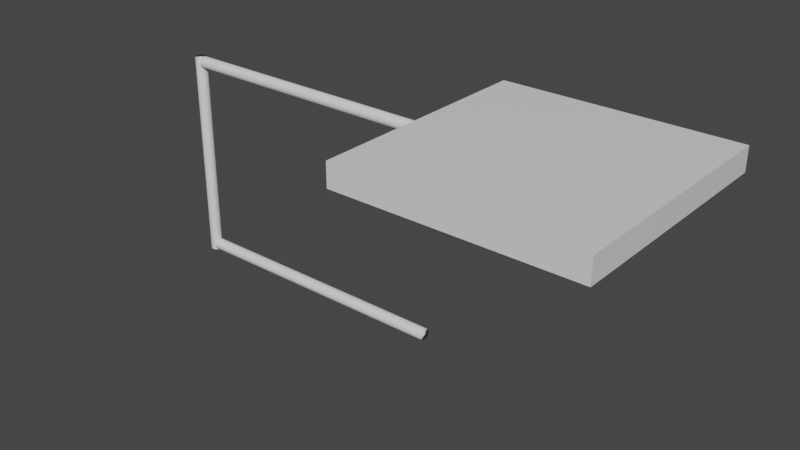 # Source: DiamondElectrode.blend  (saved by Blender 2.90.8; exported with 4.5.12 LTS)
import bpy
from mathutils import Matrix  # noqa: F401  (used for matrix-valued properties, if any)

bpy.ops.wm.read_factory_settings(use_empty=True)
scene = bpy.context.scene
scene.name = 'Scene'

# ---- collections
col_collection = bpy.data.collections.new('Collection'); scene.collection.children.link(col_collection)

# ---- materials (node trees are filled in below, after node groups)
mat_material = bpy.data.materials.new('Material')
mat_material.alpha_threshold = 0.0
mat_material.use_transparent_shadow = False
mat_material.line_color = (0.0, 0.0, 0.0, 1.0)

# ---- material node trees
mat_material.use_nodes = True; mat_material.node_tree.nodes.clear()
_N = mat_material.node_tree.nodes; _L = mat_material.node_tree.links
n0 = _N.new('ShaderNodeOutputMaterial'); n0.name = 'Material Output'; n0.location = (300, 300)
n1 = _N.new('ShaderNodeBsdfPrincipled'); n1.name = 'Principled BSDF'; n1.location = (10, 300)
n1.distribution = 'GGX'
n1.subsurface_method = 'BURLEY'
n1.inputs[2].default_value = 0.4
n1.inputs[3].default_value = 1.45
n1.inputs[27].default_value = (0.0, 0.0, 0.0, 1.0)
n1.inputs[28].default_value = 1.0
_L.new(n1.outputs[0], n0.inputs[0])
n0.is_active_output = True

# ---- world
world_world = bpy.data.worlds.new('World'); scene.world = world_world
world_world.use_nodes = True; world_world.node_tree.nodes.clear()
_N = world_world.node_tree.nodes; _L = world_world.node_tree.links
n0 = _N.new('ShaderNodeOutputWorld'); n0.name = 'World Output'; n0.location = (300, 300)
n1 = _N.new('ShaderNodeBackground'); n1.name = 'Background'; n1.location = (10, 300)
n1.inputs[0].default_value = (0.05088, 0.05088, 0.05088, 1.0)
_L.new(n1.outputs[0], n0.inputs[0])
n0.is_active_output = True
world_world.color = (0.05088, 0.05088, 0.05088)
world_world.use_sun_shadow = False
world_world.sun_shadow_jitter_overblur = 0.0

# ---- meshes
me_cube_001 = bpy.data.meshes.new('Cube.001')
me_cube_001.from_pydata([(1.0, 1.0, 1.0), (1.0, 1.0, -1.0), (1.0, -1.0, 1.0), (1.0, -1.0, -1.0), (-1.0, 1.0, 1.0), (-1.0, 1.0, -1.0), (-1.0, -1.0, 1.0), (-1.0, -1.0, -1.0)], [], [(0, 4, 6, 2), (3, 2, 6, 7), (7, 6, 4, 5), (5, 1, 3, 7), (1, 0, 2, 3), (5, 4, 0, 1)])
_uv = me_cube_001.uv_layers.new(name='UVMap')
_uv.uv.foreach_set('vector', [0.625, 0.5, 0.875, 0.5, 0.875, 0.75, 0.625, 0.75, 0.375, 0.75, 0.625, 0.75, 0.625, 1.0, 0.375, 1.0, 0.375, 0.0, 0.625, 0.0, 0.625, 0.25, 0.375, 0.25, 0.125, 0.5, 0.375, 0.5, 0.375, 0.75, 0.125, 0.75, 0.375, 0.5, 0.625, 0.5, 0.625, 0.75, 0.375, 0.75, 0.375, 0.25, 0.625, 0.25, 0.625, 0.5, 0.375, 0.5])
me_cube_001.materials.append(mat_material)
me_cube_001.use_remesh_preserve_volume = False
me_cube_001.use_remesh_preserve_attributes = False
me_cube_001.use_mirror_vertex_groups = False
me_cube_001.update()
me_cylinder = bpy.data.meshes.new('Cylinder')
me_cylinder.from_pydata([(0.0, 1.0, -1.0), (0.0, 1.0, 1.0), (0.1951, 0.9808, -1.0), (0.1951, 0.9808, 1.0), (0.3827, 0.9239, -1.0), (0.3827, 0.9239, 1.0), (0.5556, 0.8315, -1.0), (0.5556, 0.8315, 1.0), (0.7071, 0.7071, -1.0), (0.7071, 0.7071, 1.0), (0.8315, 0.5556, -1.0), (0.8315, 0.5556, 1.0), (0.9239, 0.3827, -1.0), (0.9239, 0.3827, 1.0), (0.9808, 0.1951, -1.0), (0.9808, 0.1951, 1.0), (1.0, 7.55e-08, -1.0), (1.0, 7.55e-08, 1.0), (0.9808, -0.1951, -1.0), (0.9808, -0.1951, 1.0), (0.9239, -0.3827, -1.0), (0.9239, -0.3827, 1.0), (0.8315, -0.5556, -1.0), (0.8315, -0.5556, 1.0), (0.7071, -0.7071, -1.0), (0.7071, -0.7071, 1.0), (0.5556, -0.8315, -1.0), (0.5556, -0.8315, 1.0), (0.3827, -0.9239, -1.0), (0.3827, -0.9239, 1.0), (0.1951, -0.9808, -1.0), (0.1951, -0.9808, 1.0), (-3.258e-07, -1.0, -1.0), (-3.258e-07, -1.0, 1.0), (-0.1951, -0.9808, -1.0), (-0.1951, -0.9808, 1.0), (-0.3827, -0.9239, -1.0), (-0.3827, -0.9239, 1.0), (-0.5556, -0.8315, -1.0), (-0.5556, -0.8315, 1.0), (-0.7071, -0.7071, -1.0), (-0.7071, -0.7071, 1.0), (-0.8315, -0.5556, -1.0), (-0.8315, -0.5556, 1.0), (-0.9239, -0.3827, -1.0), (-0.9239, -0.3827, 1.0), (-0.9808, -0.1951, -1.0), (-0.9808, -0.1951, 1.0), (-1.0, 9.656e-07, -1.0), (-1.0, 9.656e-07, 1.0), (-0.9808, 0.1951, -1.0), (-0.9808, 0.1951, 1.0), (-0.9239, 0.3827, -1.0), (-0.9239, 0.3827, 1.0), (-0.8315, 0.5556, -1.0), (-0.8315, 0.5556, 1.0), (-0.7071, 0.7071, -1.0), (-0.7071, 0.7071, 1.0), (-0.5556, 0.8315, -1.0), (-0.5556, 0.8315, 1.0), (-0.3827, 0.9239, -1.0), (-0.3827, 0.9239, 1.0), (-0.1951, 0.9808, -1.0), (-0.1951, 0.9808, 1.0)], [], [(0, 1, 3, 2), (2, 3, 5, 4), (4, 5, 7, 6), (6, 7, 9, 8), (8, 9, 11, 10), (10, 11, 13, 12), (12, 13, 15, 14), (14, 15, 17, 16), (16, 17, 19, 18), (18, 19, 21, 20), (20, 21, 23, 22), (22, 23, 25, 24), (24, 25, 27, 26), (26, 27, 29, 28), (28, 29, 31, 30), (30, 31, 33, 32), (32, 33, 35, 34), (34, 35, 37, 36), (36, 37, 39, 38), (38, 39, 41, 40), (40, 41, 43, 42), (42, 43, 45, 44), (44, 45, 47, 46), (46, 47, 49, 48), (48, 49, 51, 50), (50, 51, 53, 52), (52, 53, 55, 54), (54, 55, 57, 56), (56, 57, 59, 58), (58, 59, 61, 60), (3, 1, 63, 61, 59, 57, 55, 53, 51, 49, 47, 45, 43, 41, 39, 37, 35, 33, 31, 29, 27, 25, 23, 21, 19, 17, 15, 13, 11, 9, 7, 5), (60, 61, 63, 62), (62, 63, 1, 0), (0, 2, 4, 6, 8, 10, 12, 14, 16, 18, 20, 22, 24, 26, 28, 30, 32, 34, 36, 38, 40, 42, 44, 46, 48, 50, 52, 54, 56, 58, 60, 62)])
me_cylinder.polygons.foreach_set('use_smooth', [True] * 34)
_uv = me_cylinder.uv_layers.new(name='UVMap')
_uv.uv.foreach_set('vector', [1.0, 0.5, 1.0, 1.0, 0.9688, 1.0, 0.9688, 0.5, 0.9688, 0.5, 0.9688, 1.0, 0.9375, 1.0, 0.9375, 0.5, 0.9375, 0.5, 0.9375, 1.0, 0.9062, 1.0, 0.9062, 0.5, 0.9062, 0.5, 0.9062, 1.0, 0.875, 1.0, 0.875, 0.5, 0.875, 0.5, 0.875, 1.0, 0.8438, 1.0, 0.8438, 0.5, 0.8438, 0.5, 0.8438, 1.0, 0.8125, 1.0, 0.8125, 0.5, 0.8125, 0.5, 0.8125, 1.0, 0.7812, 1.0, 0.7812, 0.5, 0.7812, 0.5, 0.7812, 1.0, 0.75, 1.0, 0.75, 0.5, 0.75, 0.5, 0.75, 1.0, 0.7188, 1.0, 0.7188, 0.5, 0.7188, 0.5, 0.7188, 1.0, 0.6875, 1.0, 0.6875, 0.5, 0.6875, 0.5, 0.6875, 1.0, 0.6562, 1.0, 0.6562, 0.5, 0.6562, 0.5, 0.6562, 1.0, 0.625, 1.0, 0.625, 0.5, 0.625, 0.5, 0.625, 1.0, 0.5938, 1.0, 0.5938, 0.5, 0.5938, 0.5, 0.5938, 1.0, 0.5625, 1.0, 0.5625, 0.5, 0.5625, 0.5, 0.5625, 1.0, 0.5312, 1.0, 0.5312, 0.5, 0.5312, 0.5, 0.5312, 1.0, 0.5, 1.0, 0.5, 0.5, 0.5, 0.5, 0.5, 1.0, 0.4688, 1.0, 0.4688, 0.5, 0.4688, 0.5, 0.4688, 1.0, 0.4375, 1.0, 0.4375, 0.5, 0.4375, 0.5, 0.4375, 1.0, 0.4062, 1.0, 0.4062, 0.5, 0.4062, 0.5, 0.4062, 1.0, 0.375, 1.0, 0.375, 0.5, 0.375, 0.5, 0.375, 1.0, 0.3438, 1.0, 0.3438, 0.5, 0.3438, 0.5, 0.3438, 1.0, 0.3125, 1.0, 0.3125, 0.5, 0.3125, 0.5, 0.3125, 1.0, 0.2812, 1.0, 0.2812, 0.5, 0.2812, 0.5, 0.2812, 1.0, 0.25, 1.0, 0.25, 0.5, 0.25, 0.5, 0.25, 1.0, 0.2188, 1.0, 0.2188, 0.5, 0.2188, 0.5, 0.2188, 1.0, 0.1875, 1.0, 0.1875, 0.5, 0.1875, 0.5, 0.1875, 1.0, 0.1562, 1.0, 0.1562, 0.5, 0.1562, 0.5, 0.1562, 1.0, 0.125, 1.0, 0.125, 0.5, 0.125, 0.5, 0.125, 1.0, 0.09375, 1.0, 0.09375, 0.5, 0.09375, 0.5, 0.09375, 1.0, 0.0625, 1.0, 0.0625, 0.5, 0.2968, 0.4854, 0.25, 0.49, 0.2032, 0.4854, 0.1582, 0.4717, 0.1167, 0.4496, 0.08029, 0.4197, 0.05045, 0.3833, 0.02827, 0.3418, 0.01461, 0.2968, 0.01, 0.25, 0.01461, 0.2032, 0.02827, 0.1582, 0.05045, 0.1167, 0.08029, 0.08029, 0.1167, 0.05045, 0.1582, 0.02827, 0.2032, 0.01461, 0.25, 0.01, 0.2968, 0.01461, 0.3418, 0.02827, 0.3833, 0.05045, 0.4197, 0.08029, 0.4496, 0.1167, 0.4717, 0.1582, 0.4854, 0.2032, 0.49, 0.25, 0.4854, 0.2968, 0.4717, 0.3418, 0.4496, 0.3833, 0.4197, 0.4197, 0.3833, 0.4496, 0.3418, 0.4717, 0.0625, 0.5, 0.0625, 1.0, 0.03125, 1.0, 0.03125, 0.5, 0.03125, 0.5, 0.03125, 1.0, 0.0, 1.0, 0.0, 0.5, 0.75, 0.49, 0.7968, 0.4854, 0.8418, 0.4717, 0.8833, 0.4496, 0.9197, 0.4197, 0.9496, 0.3833, 0.9717, 0.3418, 0.9854, 0.2968, 0.99, 0.25, 0.9854, 0.2032, 0.9717, 0.1582, 0.9496, 0.1167, 0.9197, 0.08029, 0.8833, 0.05045, 0.8418, 0.02827, 0.7968, 0.01461, 0.75, 0.01, 0.7032, 0.01461, 0.6582, 0.02827, 0.6167, 0.05045, 0.5803, 0.08029, 0.5504, 0.1167, 0.5283, 0.1582, 0.5146, 0.2032, 0.51, 0.25, 0.5146, 0.2968, 0.5283, 0.3418, 0.5504, 0.3833, 0.5803, 0.4197, 0.6167, 0.4496, 0.6582, 0.4717, 0.7032, 0.4854])
me_cylinder.use_remesh_fix_poles = True
me_cylinder.use_remesh_preserve_attributes = False
me_cylinder.use_mirror_vertex_groups = False
me_cylinder.update()
me_cylinder_001 = bpy.data.meshes.new('Cylinder.001')
me_cylinder_001.from_pydata([(0.0, 1.0, -1.0), (0.0, 1.0, 1.0), (0.1951, 0.9808, -1.0), (0.1951, 0.9808, 1.0), (0.3827, 0.9239, -1.0), (0.3827, 0.9239, 1.0), (0.5556, 0.8315, -1.0), (0.5556, 0.8315, 1.0), (0.7071, 0.7071, -1.0), (0.7071, 0.7071, 1.0), (0.8315, 0.5556, -1.0), (0.8315, 0.5556, 1.0), (0.9239, 0.3827, -1.0), (0.9239, 0.3827, 1.0), (0.9808, 0.1951, -1.0), (0.9808, 0.1951, 1.0), (1.0, 7.55e-08, -1.0), (1.0, 7.55e-08, 1.0), (0.9808, -0.1951, -1.0), (0.9808, -0.1951, 1.0), (0.9239, -0.3827, -1.0), (0.9239, -0.3827, 1.0), (0.8315, -0.5556, -1.0), (0.8315, -0.5556, 1.0), (0.7071, -0.7071, -1.0), (0.7071, -0.7071, 1.0), (0.5556, -0.8315, -1.0), (0.5556, -0.8315, 1.0), (0.3827, -0.9239, -1.0), (0.3827, -0.9239, 1.0), (0.1951, -0.9808, -1.0), (0.1951, -0.9808, 1.0), (-3.258e-07, -1.0, -1.0), (-3.258e-07, -1.0, 1.0), (-0.1951, -0.9808, -1.0), (-0.1951, -0.9808, 1.0), (-0.3827, -0.9239, -1.0), (-0.3827, -0.9239, 1.0), (-0.5556, -0.8315, -1.0), (-0.5556, -0.8315, 1.0), (-0.7071, -0.7071, -1.0), (-0.7071, -0.7071, 1.0), (-0.8315, -0.5556, -1.0), (-0.8315, -0.5556, 1.0), (-0.9239, -0.3827, -1.0), (-0.9239, -0.3827, 1.0), (-0.9808, -0.1951, -1.0), (-0.9808, -0.1951, 1.0), (-1.0, 9.656e-07, -1.0), (-1.0, 9.656e-07, 1.0), (-0.9808, 0.1951, -1.0), (-0.9808, 0.1951, 1.0), (-0.9239, 0.3827, -1.0), (-0.9239, 0.3827, 1.0), (-0.8315, 0.5556, -1.0), (-0.8315, 0.5556, 1.0), (-0.7071, 0.7071, -1.0), (-0.7071, 0.7071, 1.0), (-0.5556, 0.8315, -1.0), (-0.5556, 0.8315, 1.0), (-0.3827, 0.9239, -1.0), (-0.3827, 0.9239, 1.0), (-0.1951, 0.9808, -1.0), (-0.1951, 0.9808, 1.0)], [], [(0, 1, 3, 2), (2, 3, 5, 4), (4, 5, 7, 6), (6, 7, 9, 8), (8, 9, 11, 10), (10, 11, 13, 12), (12, 13, 15, 14), (14, 15, 17, 16), (16, 17, 19, 18), (18, 19, 21, 20), (20, 21, 23, 22), (22, 23, 25, 24), (24, 25, 27, 26), (26, 27, 29, 28), (28, 29, 31, 30), (30, 31, 33, 32), (32, 33, 35, 34), (34, 35, 37, 36), (36, 37, 39, 38), (38, 39, 41, 40), (40, 41, 43, 42), (42, 43, 45, 44), (44, 45, 47, 46), (46, 47, 49, 48), (48, 49, 51, 50), (50, 51, 53, 52), (52, 53, 55, 54), (54, 55, 57, 56), (56, 57, 59, 58), (58, 59, 61, 60), (3, 1, 63, 61, 59, 57, 55, 53, 51, 49, 47, 45, 43, 41, 39, 37, 35, 33, 31, 29, 27, 25, 23, 21, 19, 17, 15, 13, 11, 9, 7, 5), (60, 61, 63, 62), (62, 63, 1, 0), (0, 2, 4, 6, 8, 10, 12, 14, 16, 18, 20, 22, 24, 26, 28, 30, 32, 34, 36, 38, 40, 42, 44, 46, 48, 50, 52, 54, 56, 58, 60, 62)])
me_cylinder_001.polygons.foreach_set('use_smooth', [True] * 34)
_uv = me_cylinder_001.uv_layers.new(name='UVMap')
_uv.uv.foreach_set('vector', [1.0, 0.5, 1.0, 1.0, 0.9688, 1.0, 0.9688, 0.5, 0.9688, 0.5, 0.9688, 1.0, 0.9375, 1.0, 0.9375, 0.5, 0.9375, 0.5, 0.9375, 1.0, 0.9062, 1.0, 0.9062, 0.5, 0.9062, 0.5, 0.9062, 1.0, 0.875, 1.0, 0.875, 0.5, 0.875, 0.5, 0.875, 1.0, 0.8438, 1.0, 0.8438, 0.5, 0.8438, 0.5, 0.8438, 1.0, 0.8125, 1.0, 0.8125, 0.5, 0.8125, 0.5, 0.8125, 1.0, 0.7812, 1.0, 0.7812, 0.5, 0.7812, 0.5, 0.7812, 1.0, 0.75, 1.0, 0.75, 0.5, 0.75, 0.5, 0.75, 1.0, 0.7188, 1.0, 0.7188, 0.5, 0.7188, 0.5, 0.7188, 1.0, 0.6875, 1.0, 0.6875, 0.5, 0.6875, 0.5, 0.6875, 1.0, 0.6562, 1.0, 0.6562, 0.5, 0.6562, 0.5, 0.6562, 1.0, 0.625, 1.0, 0.625, 0.5, 0.625, 0.5, 0.625, 1.0, 0.5938, 1.0, 0.5938, 0.5, 0.5938, 0.5, 0.5938, 1.0, 0.5625, 1.0, 0.5625, 0.5, 0.5625, 0.5, 0.5625, 1.0, 0.5312, 1.0, 0.5312, 0.5, 0.5312, 0.5, 0.5312, 1.0, 0.5, 1.0, 0.5, 0.5, 0.5, 0.5, 0.5, 1.0, 0.4688, 1.0, 0.4688, 0.5, 0.4688, 0.5, 0.4688, 1.0, 0.4375, 1.0, 0.4375, 0.5, 0.4375, 0.5, 0.4375, 1.0, 0.4062, 1.0, 0.4062, 0.5, 0.4062, 0.5, 0.4062, 1.0, 0.375, 1.0, 0.375, 0.5, 0.375, 0.5, 0.375, 1.0, 0.3438, 1.0, 0.3438, 0.5, 0.3438, 0.5, 0.3438, 1.0, 0.3125, 1.0, 0.3125, 0.5, 0.3125, 0.5, 0.3125, 1.0, 0.2812, 1.0, 0.2812, 0.5, 0.2812, 0.5, 0.2812, 1.0, 0.25, 1.0, 0.25, 0.5, 0.25, 0.5, 0.25, 1.0, 0.2188, 1.0, 0.2188, 0.5, 0.2188, 0.5, 0.2188, 1.0, 0.1875, 1.0, 0.1875, 0.5, 0.1875, 0.5, 0.1875, 1.0, 0.1562, 1.0, 0.1562, 0.5, 0.1562, 0.5, 0.1562, 1.0, 0.125, 1.0, 0.125, 0.5, 0.125, 0.5, 0.125, 1.0, 0.09375, 1.0, 0.09375, 0.5, 0.09375, 0.5, 0.09375, 1.0, 0.0625, 1.0, 0.0625, 0.5, 0.2968, 0.4854, 0.25, 0.49, 0.2032, 0.4854, 0.1582, 0.4717, 0.1167, 0.4496, 0.08029, 0.4197, 0.05045, 0.3833, 0.02827, 0.3418, 0.01461, 0.2968, 0.01, 0.25, 0.01461, 0.2032, 0.02827, 0.1582, 0.05045, 0.1167, 0.08029, 0.08029, 0.1167, 0.05045, 0.1582, 0.02827, 0.2032, 0.01461, 0.25, 0.01, 0.2968, 0.01461, 0.3418, 0.02827, 0.3833, 0.05045, 0.4197, 0.08029, 0.4496, 0.1167, 0.4717, 0.1582, 0.4854, 0.2032, 0.49, 0.25, 0.4854, 0.2968, 0.4717, 0.3418, 0.4496, 0.3833, 0.4197, 0.4197, 0.3833, 0.4496, 0.3418, 0.4717, 0.0625, 0.5, 0.0625, 1.0, 0.03125, 1.0, 0.03125, 0.5, 0.03125, 0.5, 0.03125, 1.0, 0.0, 1.0, 0.0, 0.5, 0.75, 0.49, 0.7968, 0.4854, 0.8418, 0.4717, 0.8833, 0.4496, 0.9197, 0.4197, 0.9496, 0.3833, 0.9717, 0.3418, 0.9854, 0.2968, 0.99, 0.25, 0.9854, 0.2032, 0.9717, 0.1582, 0.9496, 0.1167, 0.9197, 0.08029, 0.8833, 0.05045, 0.8418, 0.02827, 0.7968, 0.01461, 0.75, 0.01, 0.7032, 0.01461, 0.6582, 0.02827, 0.6167, 0.05045, 0.5803, 0.08029, 0.5504, 0.1167, 0.5283, 0.1582, 0.5146, 0.2032, 0.51, 0.25, 0.5146, 0.2968, 0.5283, 0.3418, 0.5504, 0.3833, 0.5803, 0.4197, 0.6167, 0.4496, 0.6582, 0.4717, 0.7032, 0.4854])
me_cylinder_001.use_remesh_fix_poles = True
me_cylinder_001.use_remesh_preserve_attributes = False
me_cylinder_001.use_mirror_vertex_groups = False
me_cylinder_001.update()
me_cylinder_002 = bpy.data.meshes.new('Cylinder.002')
me_cylinder_002.from_pydata([(0.0, 1.0, -1.0), (0.0, 1.0, 1.0), (0.1951, 0.9808, -1.0), (0.1951, 0.9808, 1.0), (0.3827, 0.9239, -1.0), (0.3827, 0.9239, 1.0), (0.5556, 0.8315, -1.0), (0.5556, 0.8315, 1.0), (0.7071, 0.7071, -1.0), (0.7071, 0.7071, 1.0), (0.8315, 0.5556, -1.0), (0.8315, 0.5556, 1.0), (0.9239, 0.3827, -1.0), (0.9239, 0.3827, 1.0), (0.9808, 0.1951, -1.0), (0.9808, 0.1951, 1.0), (1.0, 7.55e-08, -1.0), (1.0, 7.55e-08, 1.0), (0.9808, -0.1951, -1.0), (0.9808, -0.1951, 1.0), (0.9239, -0.3827, -1.0), (0.9239, -0.3827, 1.0), (0.8315, -0.5556, -1.0), (0.8315, -0.5556, 1.0), (0.7071, -0.7071, -1.0), (0.7071, -0.7071, 1.0), (0.5556, -0.8315, -1.0), (0.5556, -0.8315, 1.0), (0.3827, -0.9239, -1.0), (0.3827, -0.9239, 1.0), (0.1951, -0.9808, -1.0), (0.1951, -0.9808, 1.0), (-3.258e-07, -1.0, -1.0), (-3.258e-07, -1.0, 1.0), (-0.1951, -0.9808, -1.0), (-0.1951, -0.9808, 1.0), (-0.3827, -0.9239, -1.0), (-0.3827, -0.9239, 1.0), (-0.5556, -0.8315, -1.0), (-0.5556, -0.8315, 1.0), (-0.7071, -0.7071, -1.0), (-0.7071, -0.7071, 1.0), (-0.8315, -0.5556, -1.0), (-0.8315, -0.5556, 1.0), (-0.9239, -0.3827, -1.0), (-0.9239, -0.3827, 1.0), (-0.9808, -0.1951, -1.0), (-0.9808, -0.1951, 1.0), (-1.0, 9.656e-07, -1.0), (-1.0, 9.656e-07, 1.0), (-0.9808, 0.1951, -1.0), (-0.9808, 0.1951, 1.0), (-0.9239, 0.3827, -1.0), (-0.9239, 0.3827, 1.0), (-0.8315, 0.5556, -1.0), (-0.8315, 0.5556, 1.0), (-0.7071, 0.7071, -1.0), (-0.7071, 0.7071, 1.0), (-0.5556, 0.8315, -1.0), (-0.5556, 0.8315, 1.0), (-0.3827, 0.9239, -1.0), (-0.3827, 0.9239, 1.0), (-0.1951, 0.9808, -1.0), (-0.1951, 0.9808, 1.0)], [], [(0, 1, 3, 2), (2, 3, 5, 4), (4, 5, 7, 6), (6, 7, 9, 8), (8, 9, 11, 10), (10, 11, 13, 12), (12, 13, 15, 14), (14, 15, 17, 16), (16, 17, 19, 18), (18, 19, 21, 20), (20, 21, 23, 22), (22, 23, 25, 24), (24, 25, 27, 26), (26, 27, 29, 28), (28, 29, 31, 30), (30, 31, 33, 32), (32, 33, 35, 34), (34, 35, 37, 36), (36, 37, 39, 38), (38, 39, 41, 40), (40, 41, 43, 42), (42, 43, 45, 44), (44, 45, 47, 46), (46, 47, 49, 48), (48, 49, 51, 50), (50, 51, 53, 52), (52, 53, 55, 54), (54, 55, 57, 56), (56, 57, 59, 58), (58, 59, 61, 60), (3, 1, 63, 61, 59, 57, 55, 53, 51, 49, 47, 45, 43, 41, 39, 37, 35, 33, 31, 29, 27, 25, 23, 21, 19, 17, 15, 13, 11, 9, 7, 5), (60, 61, 63, 62), (62, 63, 1, 0), (0, 2, 4, 6, 8, 10, 12, 14, 16, 18, 20, 22, 24, 26, 28, 30, 32, 34, 36, 38, 40, 42, 44, 46, 48, 50, 52, 54, 56, 58, 60, 62)])
me_cylinder_002.polygons.foreach_set('use_smooth', [True] * 34)
_uv = me_cylinder_002.uv_layers.new(name='UVMap')
_uv.uv.foreach_set('vector', [1.0, 0.5, 1.0, 1.0, 0.9688, 1.0, 0.9688, 0.5, 0.9688, 0.5, 0.9688, 1.0, 0.9375, 1.0, 0.9375, 0.5, 0.9375, 0.5, 0.9375, 1.0, 0.9062, 1.0, 0.9062, 0.5, 0.9062, 0.5, 0.9062, 1.0, 0.875, 1.0, 0.875, 0.5, 0.875, 0.5, 0.875, 1.0, 0.8438, 1.0, 0.8438, 0.5, 0.8438, 0.5, 0.8438, 1.0, 0.8125, 1.0, 0.8125, 0.5, 0.8125, 0.5, 0.8125, 1.0, 0.7812, 1.0, 0.7812, 0.5, 0.7812, 0.5, 0.7812, 1.0, 0.75, 1.0, 0.75, 0.5, 0.75, 0.5, 0.75, 1.0, 0.7188, 1.0, 0.7188, 0.5, 0.7188, 0.5, 0.7188, 1.0, 0.6875, 1.0, 0.6875, 0.5, 0.6875, 0.5, 0.6875, 1.0, 0.6562, 1.0, 0.6562, 0.5, 0.6562, 0.5, 0.6562, 1.0, 0.625, 1.0, 0.625, 0.5, 0.625, 0.5, 0.625, 1.0, 0.5938, 1.0, 0.5938, 0.5, 0.5938, 0.5, 0.5938, 1.0, 0.5625, 1.0, 0.5625, 0.5, 0.5625, 0.5, 0.5625, 1.0, 0.5312, 1.0, 0.5312, 0.5, 0.5312, 0.5, 0.5312, 1.0, 0.5, 1.0, 0.5, 0.5, 0.5, 0.5, 0.5, 1.0, 0.4688, 1.0, 0.4688, 0.5, 0.4688, 0.5, 0.4688, 1.0, 0.4375, 1.0, 0.4375, 0.5, 0.4375, 0.5, 0.4375, 1.0, 0.4062, 1.0, 0.4062, 0.5, 0.4062, 0.5, 0.4062, 1.0, 0.375, 1.0, 0.375, 0.5, 0.375, 0.5, 0.375, 1.0, 0.3438, 1.0, 0.3438, 0.5, 0.3438, 0.5, 0.3438, 1.0, 0.3125, 1.0, 0.3125, 0.5, 0.3125, 0.5, 0.3125, 1.0, 0.2812, 1.0, 0.2812, 0.5, 0.2812, 0.5, 0.2812, 1.0, 0.25, 1.0, 0.25, 0.5, 0.25, 0.5, 0.25, 1.0, 0.2188, 1.0, 0.2188, 0.5, 0.2188, 0.5, 0.2188, 1.0, 0.1875, 1.0, 0.1875, 0.5, 0.1875, 0.5, 0.1875, 1.0, 0.1562, 1.0, 0.1562, 0.5, 0.1562, 0.5, 0.1562, 1.0, 0.125, 1.0, 0.125, 0.5, 0.125, 0.5, 0.125, 1.0, 0.09375, 1.0, 0.09375, 0.5, 0.09375, 0.5, 0.09375, 1.0, 0.0625, 1.0, 0.0625, 0.5, 0.2968, 0.4854, 0.25, 0.49, 0.2032, 0.4854, 0.1582, 0.4717, 0.1167, 0.4496, 0.08029, 0.4197, 0.05045, 0.3833, 0.02827, 0.3418, 0.01461, 0.2968, 0.01, 0.25, 0.01461, 0.2032, 0.02827, 0.1582, 0.05045, 0.1167, 0.08029, 0.08029, 0.1167, 0.05045, 0.1582, 0.02827, 0.2032, 0.01461, 0.25, 0.01, 0.2968, 0.01461, 0.3418, 0.02827, 0.3833, 0.05045, 0.4197, 0.08029, 0.4496, 0.1167, 0.4717, 0.1582, 0.4854, 0.2032, 0.49, 0.25, 0.4854, 0.2968, 0.4717, 0.3418, 0.4496, 0.3833, 0.4197, 0.4197, 0.3833, 0.4496, 0.3418, 0.4717, 0.0625, 0.5, 0.0625, 1.0, 0.03125, 1.0, 0.03125, 0.5, 0.03125, 0.5, 0.03125, 1.0, 0.0, 1.0, 0.0, 0.5, 0.75, 0.49, 0.7968, 0.4854, 0.8418, 0.4717, 0.8833, 0.4496, 0.9197, 0.4197, 0.9496, 0.3833, 0.9717, 0.3418, 0.9854, 0.2968, 0.99, 0.25, 0.9854, 0.2032, 0.9717, 0.1582, 0.9496, 0.1167, 0.9197, 0.08029, 0.8833, 0.05045, 0.8418, 0.02827, 0.7968, 0.01461, 0.75, 0.01, 0.7032, 0.01461, 0.6582, 0.02827, 0.6167, 0.05045, 0.5803, 0.08029, 0.5504, 0.1167, 0.5283, 0.1582, 0.5146, 0.2032, 0.51, 0.25, 0.5146, 0.2968, 0.5283, 0.3418, 0.5504, 0.3833, 0.5803, 0.4197, 0.6167, 0.4496, 0.6582, 0.4717, 0.7032, 0.4854])
me_cylinder_002.use_remesh_fix_poles = True
me_cylinder_002.use_remesh_preserve_attributes = False
me_cylinder_002.use_mirror_vertex_groups = False
me_cylinder_002.update()

# ---- objects
ob_cube_001 = bpy.data.objects.new('Cube.001', me_cube_001)
ob_cylinder = bpy.data.objects.new('Cylinder', me_cylinder)
ob_cylinder_001 = bpy.data.objects.new('Cylinder.001', me_cylinder_001)
ob_cylinder_002 = bpy.data.objects.new('Cylinder.002', me_cylinder_002)

# ---- transforms, parenting, visibility, modifiers, constraints
ob_cube_001.location = (0.0, 0.0, 0.0)
ob_cube_001.scale = (2.0, 2.0, 0.2)
ob_cube_001.lock_rotations_4d = False
ob_cube_001.empty_display_type = 'ARROWS'
ob_cube_001.lineart.crease_threshold = 0.0
ob_cylinder.location = (-4.283, 0.0, 0.0)
ob_cylinder.rotation_euler = (0.0, 1.571, 0.0)
ob_cylinder.scale = (0.1, 0.1, 2.37)
ob_cylinder.lineart.crease_threshold = 0.0
ob_cylinder_001.location = (-6.731, 0.0, -1.716)
ob_cylinder_001.scale = (0.1, 0.1, 1.8)
ob_cylinder_001.lineart.crease_threshold = 0.0
ob_cylinder_002.location = (-4.283, 0.0, -3.419)
ob_cylinder_002.rotation_euler = (0.0, 1.571, 0.0)
ob_cylinder_002.scale = (0.1, 0.1, 2.37)
ob_cylinder_002.lineart.crease_threshold = 0.0

# ---- collection membership
col_collection.objects.link(ob_cube_001)
col_collection.objects.link(ob_cylinder)
col_collection.objects.link(ob_cylinder_001)
col_collection.objects.link(ob_cylinder_002)

# ---- scene / render settings (as saved in the file)
scene.frame_start = 1; scene.frame_end = 250; scene.frame_set(22)
scene.render.engine = 'BLENDER_EEVEE_NEXT'
scene.cycles.use_denoising = False
scene.cycles.samples = 128
scene.cycles.sampling_pattern = 'TABULATED_SOBOL'
scene.cycles.use_adaptive_sampling = False
scene.cycles.use_light_tree = False
scene.view_settings.view_transform = 'Filmic'
bpy.context.view_layer.update()

# ---- added for rendering (the .blend has no active camera and no usable light): camera, sun
cam_auto = bpy.data.cameras.new('AutoCamera')
cam_auto.lens = 50.0
cam_auto.sensor_width = 36.0
cam_auto.clip_end = 1000.0
ob_auto_camera = bpy.data.objects.new('AutoCamera', cam_auto)
scene.collection.objects.link(ob_auto_camera)
ob_auto_camera.location = (7.19166, -11.5288, 6.02646)
ob_auto_camera.rotation_euler = (1.09748, -7.21219e-08, 0.694738)
scene.camera = ob_auto_camera
light_auto_sun = bpy.data.lights.new('AutoSun', 'SUN')
light_auto_sun.energy = 3.0
light_auto_sun.angle = 0.0523599
ob_auto_sun = bpy.data.objects.new('AutoSun', light_auto_sun)
scene.collection.objects.link(ob_auto_sun)
ob_auto_sun.rotation_euler = (0.872665, 0.174533, 0.523599)
bpy.context.view_layer.update()
